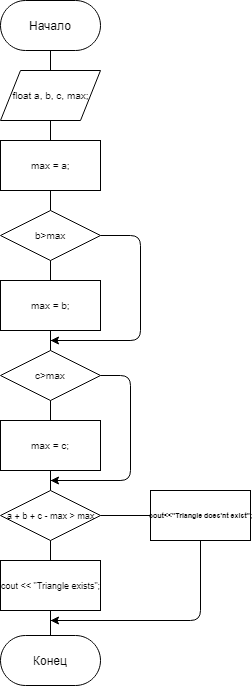

The diagram above was exported from draw.io. Its source (the exported page's mxGraphModel, read from the mxfile embedded in the PNG):
<mxGraphModel dx="679" dy="368" grid="1" gridSize="10" guides="1" tooltips="1" connect="1" arrows="1" fold="1" page="1" pageScale="1" pageWidth="827" pageHeight="1169" math="0" shadow="0">
  <root>
    <mxCell id="0" />
    <mxCell id="1" parent="0" />
    <mxCell id="Ks8_0vthFtF_vW9GcDmi-1" value="Начало" style="html=1;dashed=0;whitespace=wrap;shape=mxgraph.dfd.start" vertex="1" parent="1">
      <mxGeometry x="230" y="440" width="100" height="50" as="geometry" />
    </mxCell>
    <mxCell id="Ks8_0vthFtF_vW9GcDmi-3" value="float a, b, c, max;" style="shape=parallelogram;perimeter=parallelogramPerimeter;whiteSpace=wrap;html=1;dashed=0;fontSize=10;" vertex="1" parent="1">
      <mxGeometry x="230" y="510" width="100" height="50" as="geometry" />
    </mxCell>
    <mxCell id="Ks8_0vthFtF_vW9GcDmi-4" value="" style="endArrow=none;html=1;entryX=0.5;entryY=0.5;entryDx=0;entryDy=25;entryPerimeter=0;exitX=0.5;exitY=0;exitDx=0;exitDy=0;" edge="1" parent="1" source="Ks8_0vthFtF_vW9GcDmi-3" target="Ks8_0vthFtF_vW9GcDmi-1">
      <mxGeometry width="50" height="50" relative="1" as="geometry">
        <mxPoint x="230" y="630" as="sourcePoint" />
        <mxPoint x="280" y="580" as="targetPoint" />
      </mxGeometry>
    </mxCell>
    <mxCell id="Ks8_0vthFtF_vW9GcDmi-6" value="max = a;" style="html=1;dashed=0;whitespace=wrap;fontSize=10;" vertex="1" parent="1">
      <mxGeometry x="230" y="580" width="100" height="50" as="geometry" />
    </mxCell>
    <mxCell id="Ks8_0vthFtF_vW9GcDmi-7" value="" style="endArrow=none;html=1;fontSize=10;entryX=0.5;entryY=1;entryDx=0;entryDy=0;exitX=0.5;exitY=0;exitDx=0;exitDy=0;" edge="1" parent="1" source="Ks8_0vthFtF_vW9GcDmi-6" target="Ks8_0vthFtF_vW9GcDmi-3">
      <mxGeometry width="50" height="50" relative="1" as="geometry">
        <mxPoint x="280" y="570" as="sourcePoint" />
        <mxPoint x="280" y="650" as="targetPoint" />
      </mxGeometry>
    </mxCell>
    <mxCell id="Ks8_0vthFtF_vW9GcDmi-10" value="b&amp;gt;max" style="shape=rhombus;html=1;dashed=0;whitespace=wrap;perimeter=rhombusPerimeter;fontSize=10;" vertex="1" parent="1">
      <mxGeometry x="230" y="650" width="100" height="50" as="geometry" />
    </mxCell>
    <mxCell id="Ks8_0vthFtF_vW9GcDmi-11" value="a + b + c - max &amp;gt; max" style="shape=rhombus;html=1;dashed=0;whitespace=wrap;perimeter=rhombusPerimeter;fontSize=9;" vertex="1" parent="1">
      <mxGeometry x="230" y="930" width="100" height="50" as="geometry" />
    </mxCell>
    <mxCell id="Ks8_0vthFtF_vW9GcDmi-12" value="c&amp;gt;max" style="shape=rhombus;html=1;dashed=0;whitespace=wrap;perimeter=rhombusPerimeter;fontSize=10;" vertex="1" parent="1">
      <mxGeometry x="230" y="790" width="100" height="50" as="geometry" />
    </mxCell>
    <mxCell id="Ks8_0vthFtF_vW9GcDmi-13" value="" style="endArrow=none;html=1;fontSize=10;entryX=0.5;entryY=1;entryDx=0;entryDy=0;exitX=0.5;exitY=0;exitDx=0;exitDy=0;" edge="1" parent="1" source="Ks8_0vthFtF_vW9GcDmi-10" target="Ks8_0vthFtF_vW9GcDmi-6">
      <mxGeometry width="50" height="50" relative="1" as="geometry">
        <mxPoint x="230" y="910" as="sourcePoint" />
        <mxPoint x="280" y="860" as="targetPoint" />
      </mxGeometry>
    </mxCell>
    <mxCell id="Ks8_0vthFtF_vW9GcDmi-17" value="max = b;" style="html=1;dashed=0;whitespace=wrap;fontSize=10;" vertex="1" parent="1">
      <mxGeometry x="230" y="720" width="100" height="50" as="geometry" />
    </mxCell>
    <mxCell id="Ks8_0vthFtF_vW9GcDmi-18" value="" style="endArrow=none;html=1;fontSize=10;entryX=0.5;entryY=1;entryDx=0;entryDy=0;exitX=0.5;exitY=0;exitDx=0;exitDy=0;" edge="1" parent="1" source="Ks8_0vthFtF_vW9GcDmi-17" target="Ks8_0vthFtF_vW9GcDmi-10">
      <mxGeometry width="50" height="50" relative="1" as="geometry">
        <mxPoint x="230" y="1000" as="sourcePoint" />
        <mxPoint x="280" y="950" as="targetPoint" />
      </mxGeometry>
    </mxCell>
    <mxCell id="Ks8_0vthFtF_vW9GcDmi-19" value="" style="endArrow=none;html=1;fontSize=10;entryX=0.5;entryY=1;entryDx=0;entryDy=0;exitX=0.5;exitY=0;exitDx=0;exitDy=0;" edge="1" parent="1" source="Ks8_0vthFtF_vW9GcDmi-12" target="Ks8_0vthFtF_vW9GcDmi-17">
      <mxGeometry width="50" height="50" relative="1" as="geometry">
        <mxPoint x="230" y="1000" as="sourcePoint" />
        <mxPoint x="280" y="950" as="targetPoint" />
      </mxGeometry>
    </mxCell>
    <mxCell id="Ks8_0vthFtF_vW9GcDmi-20" value="" style="endArrow=none;html=1;fontSize=10;edgeStyle=orthogonalEdgeStyle;entryX=1;entryY=0.5;entryDx=0;entryDy=0;" edge="1" parent="1" target="Ks8_0vthFtF_vW9GcDmi-10">
      <mxGeometry width="50" height="50" relative="1" as="geometry">
        <mxPoint x="280" y="780" as="sourcePoint" />
        <mxPoint x="360" y="720" as="targetPoint" />
        <Array as="points">
          <mxPoint x="370" y="780" />
          <mxPoint x="370" y="675" />
        </Array>
      </mxGeometry>
    </mxCell>
    <mxCell id="Ks8_0vthFtF_vW9GcDmi-21" value="" style="endArrow=classic;html=1;fontSize=10;" edge="1" parent="1">
      <mxGeometry width="50" height="50" relative="1" as="geometry">
        <mxPoint x="360" y="780" as="sourcePoint" />
        <mxPoint x="280" y="780" as="targetPoint" />
      </mxGeometry>
    </mxCell>
    <mxCell id="Ks8_0vthFtF_vW9GcDmi-22" value="max = c;" style="html=1;dashed=0;whitespace=wrap;fontSize=10;" vertex="1" parent="1">
      <mxGeometry x="230" y="860" width="100" height="50" as="geometry" />
    </mxCell>
    <mxCell id="Ks8_0vthFtF_vW9GcDmi-23" value="" style="endArrow=none;html=1;fontSize=10;entryX=0.5;entryY=1;entryDx=0;entryDy=0;exitX=0.5;exitY=0;exitDx=0;exitDy=0;" edge="1" parent="1" source="Ks8_0vthFtF_vW9GcDmi-22" target="Ks8_0vthFtF_vW9GcDmi-12">
      <mxGeometry width="50" height="50" relative="1" as="geometry">
        <mxPoint x="230" y="1000" as="sourcePoint" />
        <mxPoint x="280" y="950" as="targetPoint" />
      </mxGeometry>
    </mxCell>
    <mxCell id="Ks8_0vthFtF_vW9GcDmi-24" value="" style="endArrow=none;html=1;fontSize=10;edgeStyle=orthogonalEdgeStyle;entryX=1;entryY=0.5;entryDx=0;entryDy=0;" edge="1" parent="1" target="Ks8_0vthFtF_vW9GcDmi-12">
      <mxGeometry width="50" height="50" relative="1" as="geometry">
        <mxPoint x="280" y="920" as="sourcePoint" />
        <mxPoint x="280" y="950" as="targetPoint" />
        <Array as="points">
          <mxPoint x="360" y="920" />
          <mxPoint x="360" y="815" />
        </Array>
      </mxGeometry>
    </mxCell>
    <mxCell id="Ks8_0vthFtF_vW9GcDmi-28" value="" style="endArrow=none;html=1;fontSize=10;entryX=0.5;entryY=1;entryDx=0;entryDy=0;exitX=0.5;exitY=0;exitDx=0;exitDy=0;" edge="1" parent="1" source="Ks8_0vthFtF_vW9GcDmi-11" target="Ks8_0vthFtF_vW9GcDmi-22">
      <mxGeometry width="50" height="50" relative="1" as="geometry">
        <mxPoint x="230" y="1050" as="sourcePoint" />
        <mxPoint x="280" y="1000" as="targetPoint" />
      </mxGeometry>
    </mxCell>
    <mxCell id="Ks8_0vthFtF_vW9GcDmi-29" value="cout &amp;lt;&amp;lt; &quot;Triangle exists&quot;;" style="html=1;dashed=0;whitespace=wrap;fontSize=9;" vertex="1" parent="1">
      <mxGeometry x="230" y="1000" width="100" height="50" as="geometry" />
    </mxCell>
    <mxCell id="Ks8_0vthFtF_vW9GcDmi-30" value="" style="endArrow=none;html=1;fontSize=9;entryX=0.5;entryY=1;entryDx=0;entryDy=0;exitX=0.5;exitY=0;exitDx=0;exitDy=0;" edge="1" parent="1" source="Ks8_0vthFtF_vW9GcDmi-29" target="Ks8_0vthFtF_vW9GcDmi-11">
      <mxGeometry width="50" height="50" relative="1" as="geometry">
        <mxPoint x="280" y="990" as="sourcePoint" />
        <mxPoint x="280" y="1070" as="targetPoint" />
      </mxGeometry>
    </mxCell>
    <mxCell id="Ks8_0vthFtF_vW9GcDmi-31" value="" style="endArrow=classic;html=1;fontSize=9;" edge="1" parent="1">
      <mxGeometry width="50" height="50" relative="1" as="geometry">
        <mxPoint x="350" y="920" as="sourcePoint" />
        <mxPoint x="280" y="920" as="targetPoint" />
      </mxGeometry>
    </mxCell>
    <mxCell id="Ks8_0vthFtF_vW9GcDmi-32" value="" style="endArrow=none;html=1;fontSize=9;entryX=1;entryY=0.5;entryDx=0;entryDy=0;" edge="1" parent="1" target="Ks8_0vthFtF_vW9GcDmi-11">
      <mxGeometry width="50" height="50" relative="1" as="geometry">
        <mxPoint x="380" y="955" as="sourcePoint" />
        <mxPoint x="280" y="1070" as="targetPoint" />
      </mxGeometry>
    </mxCell>
    <mxCell id="Ks8_0vthFtF_vW9GcDmi-33" value="cout&amp;lt;&amp;lt;&quot;Triangle does'nt exist&quot;;" style="html=1;dashed=0;whitespace=wrap;fontSize=7;fontStyle=1" vertex="1" parent="1">
      <mxGeometry x="380" y="930" width="100" height="50" as="geometry" />
    </mxCell>
    <mxCell id="Ks8_0vthFtF_vW9GcDmi-34" value="Конец" style="html=1;dashed=0;whitespace=wrap;shape=mxgraph.dfd.start" vertex="1" parent="1">
      <mxGeometry x="230" y="1075" width="100" height="50" as="geometry" />
    </mxCell>
    <mxCell id="Ks8_0vthFtF_vW9GcDmi-35" value="" style="endArrow=none;html=1;fontSize=7;entryX=0.5;entryY=1;entryDx=0;entryDy=0;exitX=0.5;exitY=0.5;exitDx=0;exitDy=-25;exitPerimeter=0;" edge="1" parent="1" source="Ks8_0vthFtF_vW9GcDmi-34" target="Ks8_0vthFtF_vW9GcDmi-29">
      <mxGeometry width="50" height="50" relative="1" as="geometry">
        <mxPoint x="230" y="1200" as="sourcePoint" />
        <mxPoint x="280" y="1150" as="targetPoint" />
      </mxGeometry>
    </mxCell>
    <mxCell id="Ks8_0vthFtF_vW9GcDmi-36" value="" style="endArrow=none;html=1;fontSize=7;edgeStyle=orthogonalEdgeStyle;entryX=0.5;entryY=1;entryDx=0;entryDy=0;" edge="1" parent="1" target="Ks8_0vthFtF_vW9GcDmi-33">
      <mxGeometry width="50" height="50" relative="1" as="geometry">
        <mxPoint x="280" y="1060" as="sourcePoint" />
        <mxPoint x="280" y="1150" as="targetPoint" />
      </mxGeometry>
    </mxCell>
    <mxCell id="Ks8_0vthFtF_vW9GcDmi-38" value="" style="endArrow=classic;html=1;fontSize=7;" edge="1" parent="1">
      <mxGeometry width="50" height="50" relative="1" as="geometry">
        <mxPoint x="400" y="1060" as="sourcePoint" />
        <mxPoint x="280" y="1060" as="targetPoint" />
      </mxGeometry>
    </mxCell>
  </root>
</mxGraphModel>